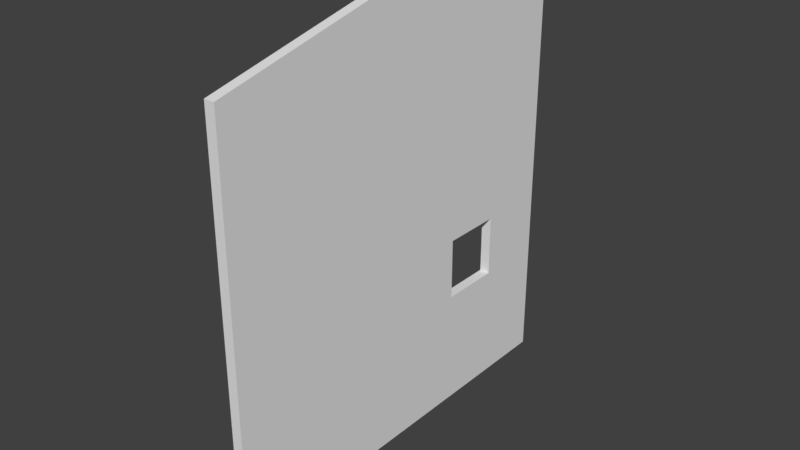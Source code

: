 # Source: DoorEntrance_0.1x4x4.35.blend  (saved by Blender 2.79.0; exported with 4.5.12 LTS)
import bpy
from mathutils import Matrix  # noqa: F401  (used for matrix-valued properties, if any)

bpy.ops.wm.read_factory_settings(use_empty=True)
scene = bpy.context.scene
scene.name = 'Scene'

# ---- collections
col_collection_1 = bpy.data.collections.new('Collection 1'); scene.collection.children.link(col_collection_1)

# ---- materials (node trees are filled in below, after node groups)
mat_material = bpy.data.materials.new('Material')
mat_material.alpha_threshold = 0.0
mat_material.use_transparent_shadow = False
mat_material.roughness = 0.5
mat_material.line_color = (0.0, 0.0, 0.0, 1.0)

# ---- material node trees

# ---- world
world_world = bpy.data.worlds.new('World'); scene.world = world_world
world_world.color = (0.05088, 0.05088, 0.05088)
world_world.use_sun_shadow = False
world_world.sun_shadow_jitter_overblur = 0.0
world_world.cycles.sampling_method = 'MANUAL'

# ---- meshes
me_doorentrance_0_1x4x4_35 = bpy.data.meshes.new('DoorEntrance_0.1x4x4.35')
me_doorentrance_0_1x4x4_35.from_pydata([(0.1, 2.0, 0.0), (2.278e-07, 2.0, 0.0), (0.0, 2.7, 1.75), (0.1, 4.0, 3.9), (0.1, -2.384e-07, 3.9), (0.1, -2.384e-07, 0.0), (1.474e-07, -2.384e-07, 0.0), (2.01e-07, 0.0, 3.9), (2.545e-07, 4.0, 3.9), (0.0, 2.7, 1.15), (0.1, 2.0, 4.35), (2.278e-07, 2.0, 4.35), (0.1, 2.0, 2.25), (0.1, 4.0, 2.25), (2.813e-07, 4.0, 2.25), (2.278e-07, 2.0, 2.25), (0.0, 3.3, 1.15), (0.0, 3.3, 1.75), (0.1, 2.7, 1.15), (0.1, 2.7, 1.75), (0.1, 3.3, 1.15), (0.1, 3.3, 1.75), (0.0, 2.0, 0.0), (0.0, 2.0, 2.25), (0.0, 4.0, 0.0), (0.0, 4.0, 2.25), (0.1, 4.0, 2.25), (0.1, 4.0, 0.0), (0.1, 2.0, 0.0), (0.1, 2.0, 2.25)], [], [(0, 1, 15, 12), (6, 5, 4, 7), (11, 10, 3, 8), (15, 14, 13, 12), (7, 4, 10, 11), (1, 0, 5, 6), (0, 12, 10, 4, 5), (1, 6, 7, 11, 15), (8, 3, 13, 14), (10, 12, 13, 3), (11, 8, 14, 15), (9, 2, 19, 18), (24, 25, 26, 27), (16, 9, 18, 20), (28, 29, 23, 22), (24, 27, 28, 22), (26, 25, 23, 29), (2, 9, 22, 23), (9, 16, 24, 22), (17, 2, 23, 25), (16, 17, 25, 24), (21, 20, 27, 26), (20, 18, 28, 27), (19, 21, 26, 29), (18, 19, 29, 28), (16, 20, 21, 17), (2, 17, 21, 19)])
me_doorentrance_0_1x4x4_35.materials.append(mat_material)
me_doorentrance_0_1x4x4_35.use_remesh_preserve_volume = False
me_doorentrance_0_1x4x4_35.use_remesh_preserve_attributes = False
me_doorentrance_0_1x4x4_35.use_mirror_vertex_groups = False
me_doorentrance_0_1x4x4_35.update()

# ---- objects
ob_doorentrance_0_1x4x4_35 = bpy.data.objects.new('DoorEntrance_0.1x4x4.35', me_doorentrance_0_1x4x4_35)

# ---- transforms, parenting, visibility, modifiers, constraints
ob_doorentrance_0_1x4x4_35.location = (-1.192e-07, 1.788e-07, 0.0)
ob_doorentrance_0_1x4x4_35.lock_rotations_4d = False
ob_doorentrance_0_1x4x4_35.empty_display_type = 'ARROWS'
ob_doorentrance_0_1x4x4_35.lineart.crease_threshold = 0.0

# ---- collection membership
col_collection_1.objects.link(ob_doorentrance_0_1x4x4_35)

# ---- scene / render settings (as saved in the file)
scene.frame_start = 1; scene.frame_end = 250; scene.frame_set(79)
scene.render.engine = 'BLENDER_EEVEE_NEXT'
scene.render.resolution_percentage = 50
scene.render.dither_intensity = 0.0
scene.cycles.use_denoising = False
scene.cycles.samples = 128
scene.cycles.sampling_pattern = 'TABULATED_SOBOL'
scene.cycles.use_adaptive_sampling = False
scene.cycles.use_light_tree = False
scene.cycles.blur_glossy = 0.0
scene.cycles.sample_clamp_indirect = 0.0
scene.view_settings.view_transform = 'Standard'
bpy.context.view_layer.update()

# ---- added for rendering (the .blend has no active camera and no usable light): camera, sun
cam_auto = bpy.data.cameras.new('AutoCamera')
cam_auto.lens = 50.0
cam_auto.sensor_width = 36.0
cam_auto.clip_end = 1000.0
ob_auto_camera = bpy.data.objects.new('AutoCamera', cam_auto)
scene.collection.objects.link(ob_auto_camera)
ob_auto_camera.location = (5.51842, -4.56211, 6.54974)
ob_auto_camera.rotation_euler = (1.09748, -7.21219e-08, 0.694738)
scene.camera = ob_auto_camera
light_auto_sun = bpy.data.lights.new('AutoSun', 'SUN')
light_auto_sun.energy = 3.0
light_auto_sun.angle = 0.0523599
ob_auto_sun = bpy.data.objects.new('AutoSun', light_auto_sun)
scene.collection.objects.link(ob_auto_sun)
ob_auto_sun.rotation_euler = (0.872665, 0.174533, 0.523599)
bpy.context.view_layer.update()
